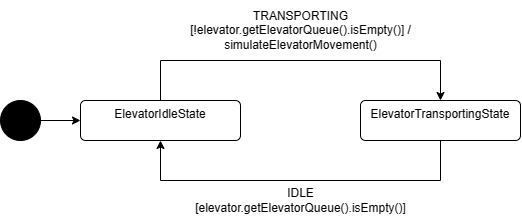

The diagram above was exported from draw.io. Its source (the exported page's mxGraphModel, read from the mxfile embedded in the PNG):
<mxGraphModel dx="1583" dy="735" grid="1" gridSize="10" guides="1" tooltips="1" connect="1" arrows="1" fold="1" page="1" pageScale="1" pageWidth="850" pageHeight="1100" math="0" shadow="0">
  <root>
    <mxCell id="0" />
    <mxCell id="1" parent="0" />
    <mxCell id="dKNRAJ1qSNWR94H0lx3m-6" style="edgeStyle=orthogonalEdgeStyle;rounded=0;orthogonalLoop=1;jettySize=auto;html=1;exitX=1;exitY=0.5;exitDx=0;exitDy=0;entryX=0;entryY=0.5;entryDx=0;entryDy=0;" edge="1" parent="1" source="dKNRAJ1qSNWR94H0lx3m-1" target="dKNRAJ1qSNWR94H0lx3m-4">
      <mxGeometry relative="1" as="geometry" />
    </mxCell>
    <mxCell id="dKNRAJ1qSNWR94H0lx3m-1" value="" style="shape=ellipse;html=1;fillColor=strokeColor;fontSize=18;fontColor=#ffffff;" vertex="1" parent="1">
      <mxGeometry x="240" y="120" width="40" height="40" as="geometry" />
    </mxCell>
    <mxCell id="dKNRAJ1qSNWR94H0lx3m-7" style="edgeStyle=orthogonalEdgeStyle;rounded=0;orthogonalLoop=1;jettySize=auto;html=1;exitX=0.5;exitY=0;exitDx=0;exitDy=0;entryX=0.5;entryY=0;entryDx=0;entryDy=0;" edge="1" parent="1" source="dKNRAJ1qSNWR94H0lx3m-4" target="dKNRAJ1qSNWR94H0lx3m-5">
      <mxGeometry relative="1" as="geometry">
        <Array as="points">
          <mxPoint x="400" y="80" />
          <mxPoint x="680" y="80" />
        </Array>
      </mxGeometry>
    </mxCell>
    <mxCell id="dKNRAJ1qSNWR94H0lx3m-4" value="ElevatorIdleState" style="html=1;align=center;verticalAlign=top;rounded=1;absoluteArcSize=1;arcSize=10;dashed=0;whiteSpace=wrap;" vertex="1" parent="1">
      <mxGeometry x="320" y="120" width="160" height="40" as="geometry" />
    </mxCell>
    <mxCell id="dKNRAJ1qSNWR94H0lx3m-8" style="edgeStyle=orthogonalEdgeStyle;rounded=0;orthogonalLoop=1;jettySize=auto;html=1;exitX=0.5;exitY=1;exitDx=0;exitDy=0;entryX=0.5;entryY=1;entryDx=0;entryDy=0;" edge="1" parent="1" source="dKNRAJ1qSNWR94H0lx3m-5" target="dKNRAJ1qSNWR94H0lx3m-4">
      <mxGeometry relative="1" as="geometry">
        <Array as="points">
          <mxPoint x="680" y="200" />
          <mxPoint x="400" y="200" />
        </Array>
      </mxGeometry>
    </mxCell>
    <mxCell id="dKNRAJ1qSNWR94H0lx3m-5" value="ElevatorTransportingState" style="html=1;align=center;verticalAlign=top;rounded=1;absoluteArcSize=1;arcSize=10;dashed=0;whiteSpace=wrap;" vertex="1" parent="1">
      <mxGeometry x="600" y="120" width="160" height="40" as="geometry" />
    </mxCell>
    <mxCell id="dKNRAJ1qSNWR94H0lx3m-9" value="TRANSPORTING&lt;div&gt;[!elevator.getElevatorQueue().isEmpty()] /&lt;/div&gt;&lt;div&gt;simulateElevatorMovement()&lt;/div&gt;" style="text;html=1;align=center;verticalAlign=middle;resizable=0;points=[];autosize=1;strokeColor=none;fillColor=none;" vertex="1" parent="1">
      <mxGeometry x="420" y="20" width="240" height="60" as="geometry" />
    </mxCell>
    <mxCell id="dKNRAJ1qSNWR94H0lx3m-10" value="IDLE&lt;div&gt;[elevator.getElevatorQueue().isEmpty()]&lt;/div&gt;" style="text;html=1;align=center;verticalAlign=middle;resizable=0;points=[];autosize=1;strokeColor=none;fillColor=none;" vertex="1" parent="1">
      <mxGeometry x="425" y="200" width="230" height="40" as="geometry" />
    </mxCell>
  </root>
</mxGraphModel>